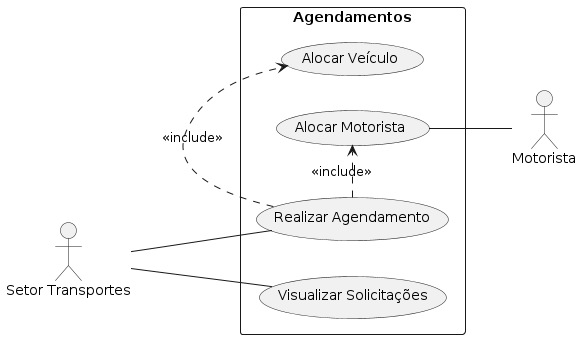

The diagram above was rendered by PlantUML. Its source (embedded in the PNG):
@startuml
left to right direction

:Setor Transportes: as setor_transportes
:Motorista: as motorista

rectangle "Agendamentos"{
    (Visualizar Solicitações) as visualizar_solicitacoes
    (Realizar Agendamento) as realizar_agendamento
    (Alocar Veículo) as alocar_veiculo
    (Alocar Motorista) as alocar_motorista
}

setor_transportes -- visualizar_solicitacoes
setor_transportes -- realizar_agendamento
realizar_agendamento .> alocar_veiculo: <<include>>
realizar_agendamento .> alocar_motorista: <<include>>

alocar_motorista -- motorista


@enduml